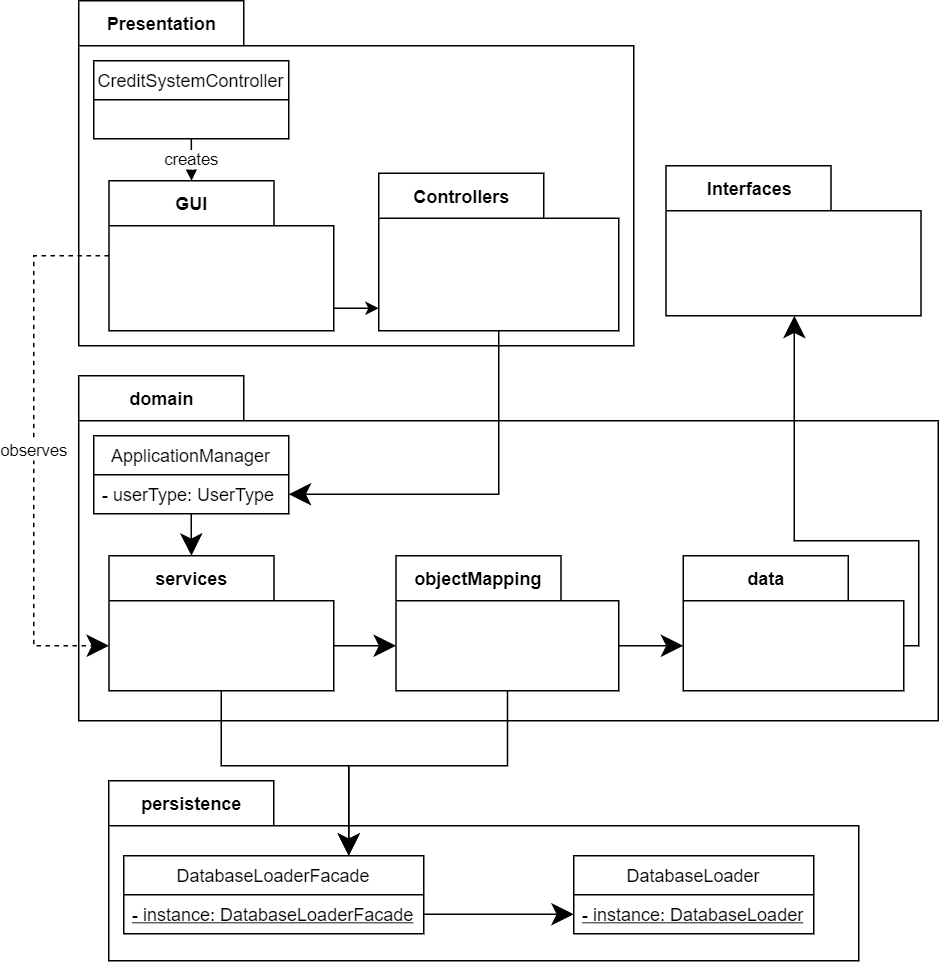

The diagram above was exported from draw.io. Its source (the exported page's mxGraphModel, read from the mxfile embedded in the PNG):
<mxGraphModel dx="2500" dy="2103" grid="1" gridSize="10" guides="1" tooltips="1" connect="1" arrows="1" fold="1" page="1" pageScale="1" pageWidth="827" pageHeight="1169" math="0" shadow="0">
  <root>
    <mxCell id="0" />
    <mxCell id="1" parent="0" />
    <mxCell id="2" value="Presentation" style="shape=folder;fontStyle=1;tabWidth=110;tabHeight=30;tabPosition=left;html=1;boundedLbl=1;labelInHeader=1;container=1;collapsible=0;recursiveResize=0;" vertex="1" parent="1">
      <mxGeometry x="440" y="-1050" width="370" height="230" as="geometry" />
    </mxCell>
    <mxCell id="3" value="GUI" style="shape=folder;fontStyle=1;tabWidth=110;tabHeight=30;tabPosition=left;html=1;boundedLbl=1;labelInHeader=1;container=1;collapsible=0;recursiveResize=0;" vertex="1" parent="2">
      <mxGeometry x="20.14" y="120" width="149.86" height="100" as="geometry" />
    </mxCell>
    <mxCell id="4" value="Controllers" style="shape=folder;fontStyle=1;tabWidth=110;tabHeight=30;tabPosition=left;html=1;boundedLbl=1;labelInHeader=1;container=1;collapsible=0;recursiveResize=0;" vertex="1" parent="2">
      <mxGeometry x="200" y="115" width="160" height="105" as="geometry" />
    </mxCell>
    <mxCell id="5" value="" style="endArrow=classic;html=1;exitX=0;exitY=0;exitDx=150;exitDy=85;exitPerimeter=0;entryX=0;entryY=0;entryDx=0;entryDy=90;entryPerimeter=0;" edge="1" parent="2" source="3" target="4">
      <mxGeometry width="50" height="50" relative="1" as="geometry">
        <mxPoint x="550" y="180" as="sourcePoint" />
        <mxPoint x="-70" y="110" as="targetPoint" />
      </mxGeometry>
    </mxCell>
    <mxCell id="6" value="CreditSystemController" style="swimlane;fontStyle=0;childLayout=stackLayout;horizontal=1;startSize=26;fillColor=none;horizontalStack=0;resizeParent=1;resizeParentMax=0;resizeLast=0;collapsible=1;marginBottom=0;" vertex="1" parent="2">
      <mxGeometry x="10" y="40" width="130" height="52" as="geometry" />
    </mxCell>
    <mxCell id="7" value="creates" style="endArrow=classic;html=1;entryX=0;entryY=0;entryDx=55;entryDy=0;entryPerimeter=0;" edge="1" parent="2" target="3">
      <mxGeometry width="50" height="50" relative="1" as="geometry">
        <mxPoint x="75.0443902439024" y="92" as="sourcePoint" />
        <mxPoint x="-120" y="250" as="targetPoint" />
      </mxGeometry>
    </mxCell>
    <mxCell id="8" value="Interfaces" style="shape=folder;fontStyle=1;tabWidth=110;tabHeight=30;tabPosition=left;html=1;boundedLbl=1;labelInHeader=1;container=1;collapsible=0;recursiveResize=0;" vertex="1" parent="1">
      <mxGeometry x="831.5" y="-940" width="170" height="100" as="geometry" />
    </mxCell>
    <mxCell id="9" value="domain" style="shape=folder;fontStyle=1;tabWidth=110;tabHeight=30;tabPosition=left;html=1;boundedLbl=1;labelInHeader=1;container=1;collapsible=0;recursiveResize=0;" vertex="1" parent="1">
      <mxGeometry x="440" y="-800" width="573" height="230" as="geometry" />
    </mxCell>
    <mxCell id="10" style="edgeStyle=orthogonalEdgeStyle;rounded=0;orthogonalLoop=1;jettySize=auto;html=1;exitX=0;exitY=0;exitDx=149.86;exitDy=60;exitPerimeter=0;entryX=0;entryY=0;entryDx=0;entryDy=60;entryPerimeter=0;startArrow=none;startFill=0;endArrow=classic;endFill=1;startSize=16;endSize=12;" edge="1" parent="9" source="11" target="17">
      <mxGeometry relative="1" as="geometry" />
    </mxCell>
    <mxCell id="11" value="services" style="shape=folder;fontStyle=1;tabWidth=110;tabHeight=30;tabPosition=left;html=1;boundedLbl=1;labelInHeader=1;container=1;collapsible=0;recursiveResize=0;" vertex="1" parent="9">
      <mxGeometry x="20.14" y="120" width="149.86" height="90" as="geometry" />
    </mxCell>
    <mxCell id="12" style="edgeStyle=orthogonalEdgeStyle;rounded=0;orthogonalLoop=1;jettySize=auto;html=1;entryX=0;entryY=0;entryDx=55;entryDy=0;entryPerimeter=0;startArrow=none;startFill=0;endArrow=classic;endFill=1;startSize=16;endSize=12;" edge="1" parent="9" source="13" target="11">
      <mxGeometry relative="1" as="geometry" />
    </mxCell>
    <mxCell id="13" value="ApplicationManager" style="swimlane;fontStyle=0;childLayout=stackLayout;horizontal=1;startSize=26;fillColor=none;horizontalStack=0;resizeParent=1;resizeParentMax=0;resizeLast=0;collapsible=1;marginBottom=0;" vertex="1" parent="9">
      <mxGeometry x="10" y="40" width="130" height="52" as="geometry" />
    </mxCell>
    <mxCell id="14" value="- userType: UserType" style="text;strokeColor=none;fillColor=none;align=left;verticalAlign=top;spacingLeft=4;spacingRight=4;overflow=hidden;rotatable=0;points=[[0,0.5],[1,0.5]];portConstraint=eastwest;" vertex="1" parent="13">
      <mxGeometry y="26" width="130" height="26" as="geometry" />
    </mxCell>
    <mxCell id="15" value="data" style="shape=folder;fontStyle=1;tabWidth=110;tabHeight=30;tabPosition=left;html=1;boundedLbl=1;labelInHeader=1;container=1;collapsible=0;recursiveResize=0;" vertex="1" parent="9">
      <mxGeometry x="403" y="120" width="147" height="90" as="geometry" />
    </mxCell>
    <mxCell id="16" style="edgeStyle=orthogonalEdgeStyle;rounded=0;orthogonalLoop=1;jettySize=auto;html=1;exitX=0;exitY=0;exitDx=148.5;exitDy=60;exitPerimeter=0;entryX=0;entryY=0;entryDx=0;entryDy=60;entryPerimeter=0;startArrow=none;startFill=0;endArrow=classic;endFill=1;startSize=16;endSize=12;" edge="1" parent="9" source="17" target="15">
      <mxGeometry relative="1" as="geometry" />
    </mxCell>
    <mxCell id="17" value="objectMapping" style="shape=folder;fontStyle=1;tabWidth=110;tabHeight=30;tabPosition=left;html=1;boundedLbl=1;labelInHeader=1;container=1;collapsible=0;recursiveResize=0;" vertex="1" parent="9">
      <mxGeometry x="211.5" y="120" width="148.5" height="90" as="geometry" />
    </mxCell>
    <mxCell id="18" value="persistence" style="shape=folder;fontStyle=1;tabWidth=110;tabHeight=30;tabPosition=left;html=1;boundedLbl=1;labelInHeader=1;container=1;collapsible=0;recursiveResize=0;" vertex="1" parent="1">
      <mxGeometry x="460" y="-530" width="500" height="120" as="geometry" />
    </mxCell>
    <mxCell id="19" value="DatabaseLoaderFacade" style="swimlane;fontStyle=0;childLayout=stackLayout;horizontal=1;startSize=26;fillColor=none;horizontalStack=0;resizeParent=1;resizeParentMax=0;resizeLast=0;collapsible=1;marginBottom=0;" vertex="1" parent="18">
      <mxGeometry x="10" y="50" width="200" height="52" as="geometry" />
    </mxCell>
    <mxCell id="20" value="- instance: DatabaseLoaderFacade" style="text;strokeColor=none;fillColor=none;align=left;verticalAlign=top;spacingLeft=4;spacingRight=4;overflow=hidden;rotatable=0;points=[[0,0.5],[1,0.5]];portConstraint=eastwest;fontStyle=4" vertex="1" parent="19">
      <mxGeometry y="26" width="200" height="26" as="geometry" />
    </mxCell>
    <mxCell id="21" value="DatabaseLoader" style="swimlane;fontStyle=0;childLayout=stackLayout;horizontal=1;startSize=26;fillColor=none;horizontalStack=0;resizeParent=1;resizeParentMax=0;resizeLast=0;collapsible=1;marginBottom=0;" vertex="1" parent="18">
      <mxGeometry x="310" y="50" width="160" height="52" as="geometry" />
    </mxCell>
    <mxCell id="22" value="- instance: DatabaseLoader" style="text;strokeColor=none;fillColor=none;align=left;verticalAlign=top;spacingLeft=4;spacingRight=4;overflow=hidden;rotatable=0;points=[[0,0.5],[1,0.5]];portConstraint=eastwest;fontStyle=4" vertex="1" parent="21">
      <mxGeometry y="26" width="160" height="26" as="geometry" />
    </mxCell>
    <mxCell id="23" style="edgeStyle=orthogonalEdgeStyle;rounded=0;orthogonalLoop=1;jettySize=auto;html=1;exitX=1;exitY=0.5;exitDx=0;exitDy=0;entryX=0;entryY=0.5;entryDx=0;entryDy=0;startArrow=none;startFill=0;endArrow=classic;endFill=1;startSize=16;endSize=12;" edge="1" parent="18" source="20" target="22">
      <mxGeometry relative="1" as="geometry" />
    </mxCell>
    <mxCell id="24" style="edgeStyle=orthogonalEdgeStyle;rounded=0;orthogonalLoop=1;jettySize=auto;html=1;exitX=0.5;exitY=1;exitDx=0;exitDy=0;exitPerimeter=0;entryX=0.75;entryY=0;entryDx=0;entryDy=0;startArrow=none;startFill=0;endArrow=classic;endFill=1;startSize=16;endSize=12;" edge="1" source="11" target="19" parent="1">
      <mxGeometry relative="1" as="geometry" />
    </mxCell>
    <mxCell id="25" style="edgeStyle=orthogonalEdgeStyle;rounded=0;orthogonalLoop=1;jettySize=auto;html=1;entryX=0.75;entryY=0;entryDx=0;entryDy=0;startArrow=none;startFill=0;endArrow=classic;endFill=1;startSize=16;endSize=12;" edge="1" source="17" target="19" parent="1">
      <mxGeometry relative="1" as="geometry" />
    </mxCell>
    <mxCell id="26" style="edgeStyle=orthogonalEdgeStyle;rounded=0;orthogonalLoop=1;jettySize=auto;html=1;startArrow=none;startFill=0;endArrow=classic;endFill=1;startSize=16;endSize=12;" edge="1" target="8" parent="1">
      <mxGeometry relative="1" as="geometry">
        <mxPoint x="990" y="-620" as="sourcePoint" />
        <Array as="points">
          <mxPoint x="1000" y="-620" />
          <mxPoint x="1000" y="-690" />
          <mxPoint x="917" y="-690" />
        </Array>
      </mxGeometry>
    </mxCell>
    <mxCell id="27" style="edgeStyle=orthogonalEdgeStyle;rounded=0;orthogonalLoop=1;jettySize=auto;html=1;exitX=0.5;exitY=1;exitDx=0;exitDy=0;exitPerimeter=0;entryX=1;entryY=0.5;entryDx=0;entryDy=0;startArrow=none;startFill=0;endArrow=classic;endFill=1;startSize=16;endSize=12;" edge="1" source="4" target="14" parent="1">
      <mxGeometry relative="1" as="geometry" />
    </mxCell>
    <mxCell id="28" value="observes" style="edgeStyle=orthogonalEdgeStyle;rounded=0;orthogonalLoop=1;jettySize=auto;html=1;entryX=0;entryY=0;entryDx=0;entryDy=60;entryPerimeter=0;startArrow=none;startFill=0;endArrow=classic;endFill=1;startSize=16;endSize=12;dashed=1;" edge="1" source="3" target="11" parent="1">
      <mxGeometry relative="1" as="geometry">
        <Array as="points">
          <mxPoint x="410" y="-880" />
          <mxPoint x="410" y="-620" />
        </Array>
      </mxGeometry>
    </mxCell>
  </root>
</mxGraphModel>